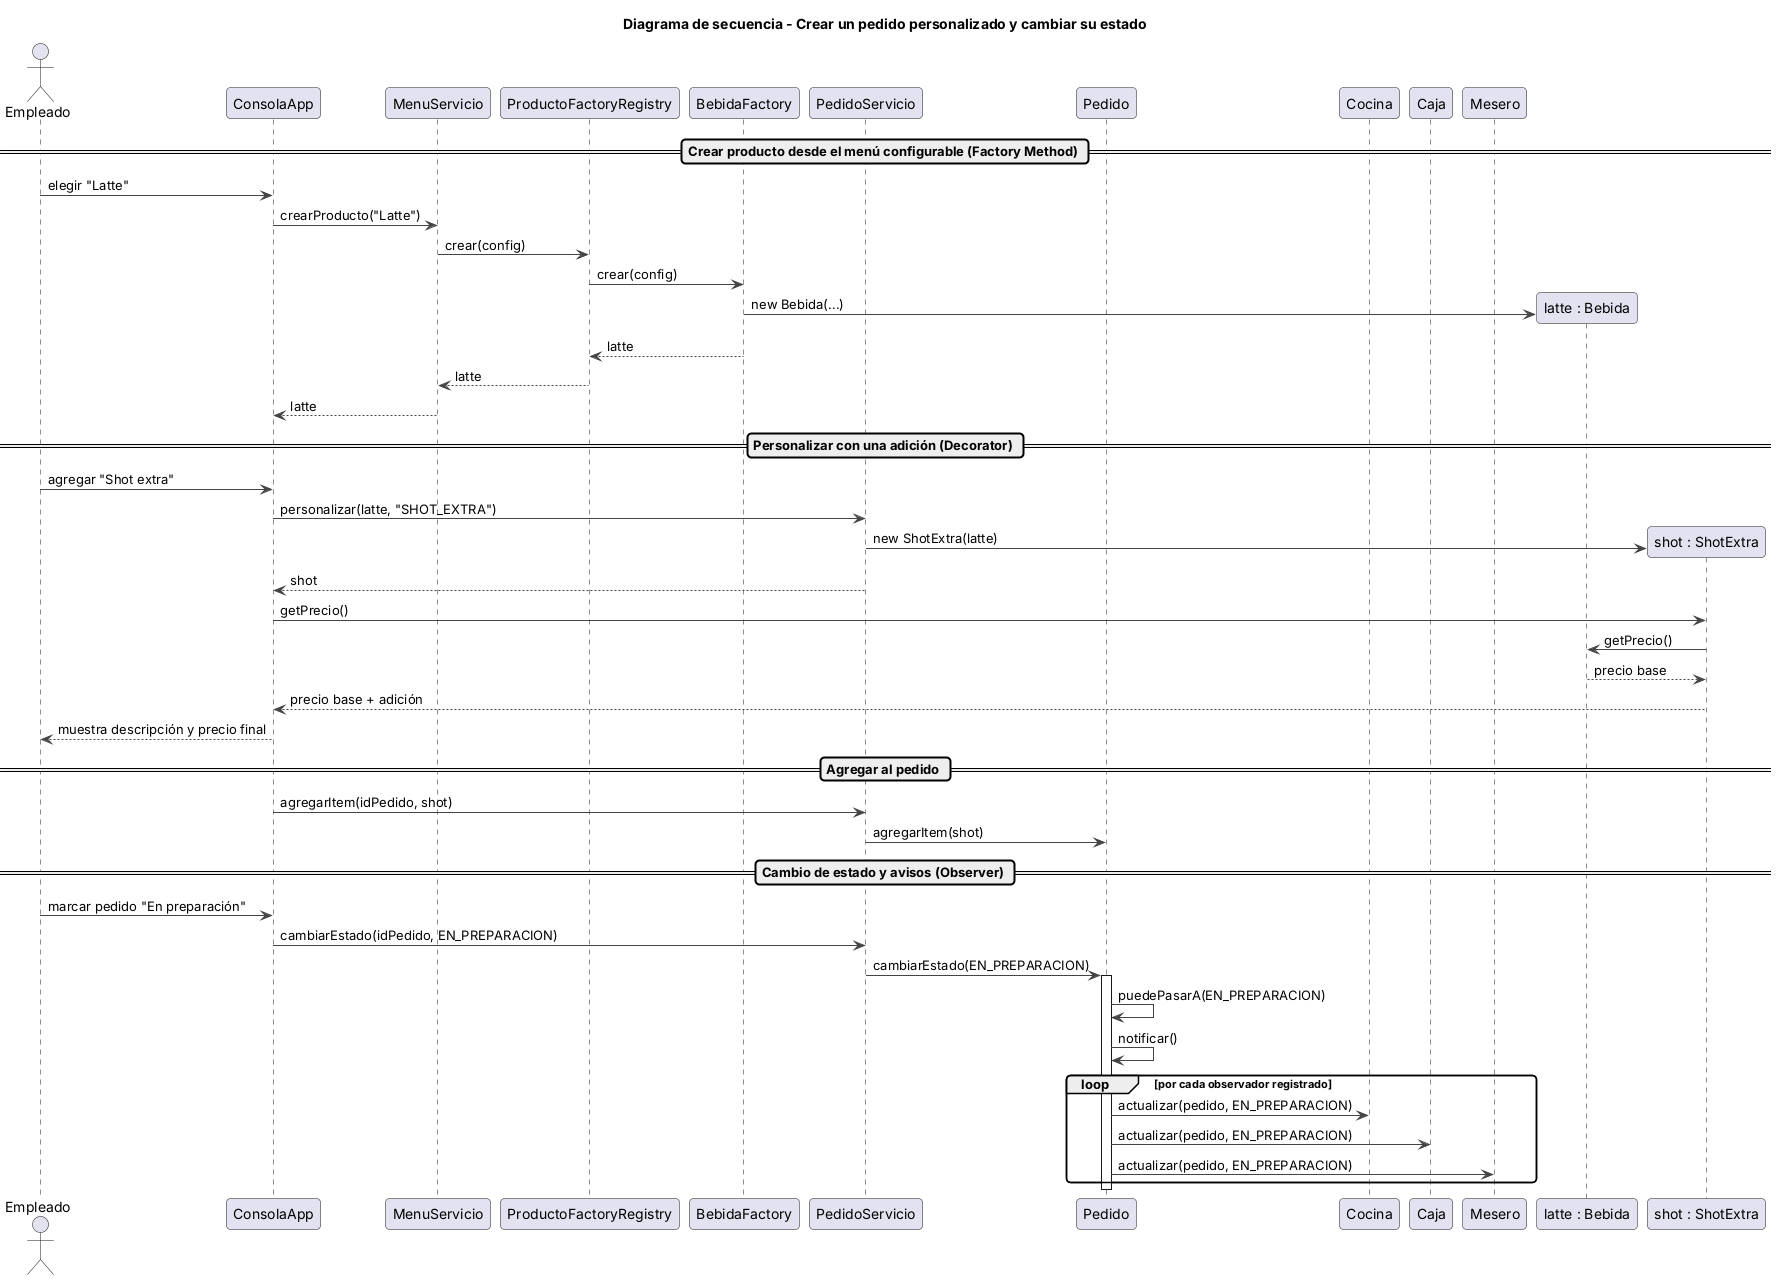

The diagram above was rendered by PlantUML. Its source (embedded in the PNG):
@startuml
!include common.iuml
title Diagrama de secuencia - Crear un pedido personalizado y cambiar su estado
skinparam sequenceMessageAlign left

actor Empleado
participant ConsolaApp
participant MenuServicio
participant ProductoFactoryRegistry as Registry
participant BebidaFactory
participant PedidoServicio
participant Pedido
participant Cocina
participant Caja
participant Mesero

== Crear producto desde el menú configurable (Factory Method) ==
Empleado -> ConsolaApp : elegir "Latte"
ConsolaApp -> MenuServicio : crearProducto("Latte")
MenuServicio -> Registry : crear(config)
Registry -> BebidaFactory : crear(config)
create "latte : Bebida" as Latte
BebidaFactory -> Latte : new Bebida(...)
BebidaFactory --> Registry : latte
Registry --> MenuServicio : latte
MenuServicio --> ConsolaApp : latte

== Personalizar con una adición (Decorator) ==
Empleado -> ConsolaApp : agregar "Shot extra"
ConsolaApp -> PedidoServicio : personalizar(latte, "SHOT_EXTRA")
create "shot : ShotExtra" as Shot
PedidoServicio -> Shot : new ShotExtra(latte)
PedidoServicio --> ConsolaApp : shot
ConsolaApp -> Shot : getPrecio()
Shot -> Latte : getPrecio()
Latte --> Shot : precio base
Shot --> ConsolaApp : precio base + adición
ConsolaApp --> Empleado : muestra descripción y precio final

== Agregar al pedido ==
ConsolaApp -> PedidoServicio : agregarItem(idPedido, shot)
PedidoServicio -> Pedido : agregarItem(shot)

== Cambio de estado y avisos (Observer) ==
Empleado -> ConsolaApp : marcar pedido "En preparación"
ConsolaApp -> PedidoServicio : cambiarEstado(idPedido, EN_PREPARACION)
PedidoServicio -> Pedido : cambiarEstado(EN_PREPARACION)
activate Pedido
Pedido -> Pedido : puedePasarA(EN_PREPARACION)
Pedido -> Pedido : notificar()
loop por cada observador registrado
  Pedido -> Cocina : actualizar(pedido, EN_PREPARACION)
  Pedido -> Caja : actualizar(pedido, EN_PREPARACION)
  Pedido -> Mesero : actualizar(pedido, EN_PREPARACION)
end
deactivate Pedido
@enduml